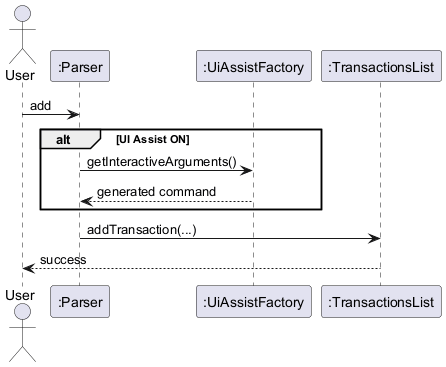

The diagram above was rendered by PlantUML. Its source (embedded in the PNG):
@startuml

actor User
participant ":Parser" as Parser
participant ":UiAssistFactory" as Assist
participant ":TransactionsList" as List

User -> Parser : add

alt UI Assist ON
    Parser -> Assist : getInteractiveArguments()
    Assist --> Parser : generated command
end

Parser -> List : addTransaction(...)
List --> User : success

@enduml